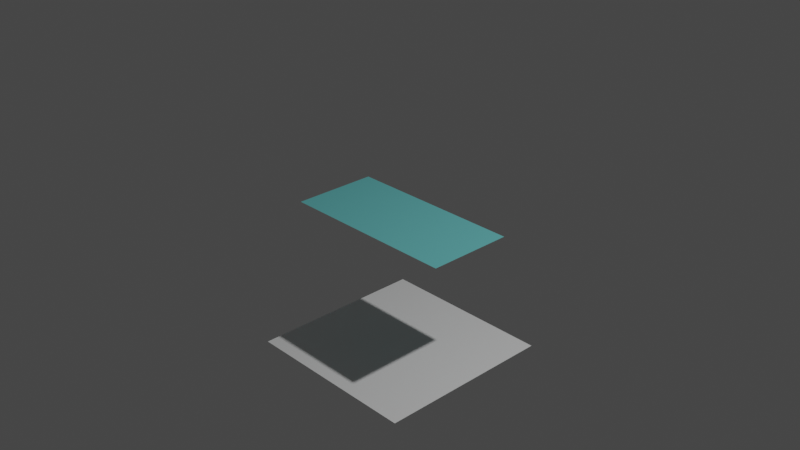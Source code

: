 # Source: shapes.blend  (saved by Blender 2.92.15; exported with 4.5.12 LTS)
import bpy
from mathutils import Matrix  # noqa: F401  (used for matrix-valued properties, if any)

bpy.ops.wm.read_factory_settings(use_empty=True)
scene = bpy.context.scene
scene.name = 'Scene'

# ---- collections
col_collection = bpy.data.collections.new('Collection'); scene.collection.children.link(col_collection)
col_shapes = bpy.data.collections.new('Shapes'); scene.collection.children.link(col_shapes)

# ---- materials (node trees are filled in below, after node groups)
mat_svgmat = bpy.data.materials.new('SVGMat')
mat_svgmat.use_transparent_shadow = False
mat_svgmat.diffuse_color = (0.1301, 0.4621, 0.4678, 1.0)

# ---- material node trees

# ---- world
world_world = bpy.data.worlds.new('World'); scene.world = world_world
world_world.use_nodes = True; world_world.node_tree.nodes.clear()
_N = world_world.node_tree.nodes; _L = world_world.node_tree.links
n0 = _N.new('ShaderNodeOutputWorld'); n0.name = 'World Output'; n0.location = (300, 300)
n1 = _N.new('ShaderNodeBackground'); n1.name = 'Background'; n1.location = (10, 300)
n1.inputs[0].default_value = (0.05088, 0.05088, 0.05088, 1.0)
_L.new(n1.outputs[0], n0.inputs[0])
n0.is_active_output = True
world_world.color = (0.05088, 0.05088, 0.05088)
world_world.use_sun_shadow = False
world_world.sun_shadow_jitter_overblur = 0.0

# ---- cameras
cam_camera = bpy.data.cameras.new('Camera')
cam_camera.clip_end = 100.0
cam_camera.ortho_scale = 7.314

# ---- lights
light_light = bpy.data.lights.new('Light', 'POINT')
light_light.transmission_factor = 0.0
light_light.energy = 1000.0
light_light.shadow_soft_size = 0.1
light_light.shadow_maximum_resolution = 0.006
light_light.use_absolute_resolution = True

# ---- meshes
me_plane = bpy.data.meshes.new('Plane')
me_plane.from_pydata([(-1.0, -1.0, 0.0), (1.0, -1.0, 0.0), (-1.0, 1.0, 0.0), (1.0, 1.0, 0.0)], [], [(0, 1, 3, 2)])
_uv = me_plane.uv_layers.new(name='UVMap')
_uv.uv.foreach_set('vector', [0.0, 0.0, 1.0, 0.0, 1.0, 1.0, 0.0, 1.0])
me_plane.use_remesh_fix_poles = True
me_plane.use_remesh_preserve_attributes = False
me_plane.use_mirror_vertex_groups = False
me_plane.update()
me_action = bpy.data.meshes.new('Action')
me_action.from_pydata([(-0.9976, 0.4733, 0.0), (0.9976, 0.4733, 0.0), (0.9976, -0.4733, 0.0), (-0.9976, -0.4733, 0.0)], [], [(3, 1, 0), (3, 2, 1)])
_uv = me_action.uv_layers.new(name='UVMap')
_uv.uv.foreach_set('vector', [1.0, 0.0, 0.3333, 0.0, 0.0, 0.0, 1.0, 0.0, 0.6667, 0.0, 0.3333, 0.0])
me_action.materials.append(mat_svgmat)
me_action.use_remesh_fix_poles = True
me_action.use_remesh_preserve_attributes = False
me_action.use_mirror_vertex_groups = False
me_action.update()

# ---- objects
ob_light = bpy.data.objects.new('Light', light_light)
ob_camera = bpy.data.objects.new('Camera', cam_camera)
ob_plane = bpy.data.objects.new('Plane', me_plane)
ob_action = bpy.data.objects.new('Action', me_action)

# ---- transforms, parenting, visibility, modifiers, constraints
ob_light.location = (4.076, 1.005, 5.904)
ob_light.rotation_euler = (0.6503, 0.05522, 1.866)
ob_light.lock_rotations_4d = False
ob_light.empty_display_type = 'ARROWS'
ob_light.color = (0.0, 0.0, 0.0, 0.0)
ob_light.lineart.crease_threshold = 0.0
ob_camera.location = (7.359, -6.926, 4.958)
ob_camera.rotation_euler = (1.109, 0.0, 0.8149)
ob_camera.lock_rotations_4d = False
ob_camera.empty_display_type = 'ARROWS'
ob_camera.color = (0.0, 0.0, 0.0, 0.0)
ob_camera.display_type = 'WIRE'
ob_camera.lineart.crease_threshold = 0.0
ob_plane.location = (0.0, 0.0, -1.493)
ob_plane.lineart.crease_threshold = 0.0
ob_action.location = (0.0, 0.0, 0.0)
ob_action.lineart.crease_threshold = 0.0

# ---- collection membership
col_collection.objects.link(ob_light)
col_collection.objects.link(ob_camera)
col_collection.objects.link(ob_plane)
col_shapes.objects.link(ob_action)

# ---- scene / render settings (as saved in the file)
scene.camera = ob_camera
scene.frame_start = 1; scene.frame_end = 250; scene.frame_set(1)
scene.render.engine = 'BLENDER_EEVEE_NEXT'
scene.cycles.use_denoising = False
scene.cycles.samples = 128
scene.cycles.sampling_pattern = 'TABULATED_SOBOL'
scene.cycles.use_adaptive_sampling = False
scene.cycles.use_light_tree = False
scene.view_settings.view_transform = 'Filmic'
bpy.context.view_layer.update()
